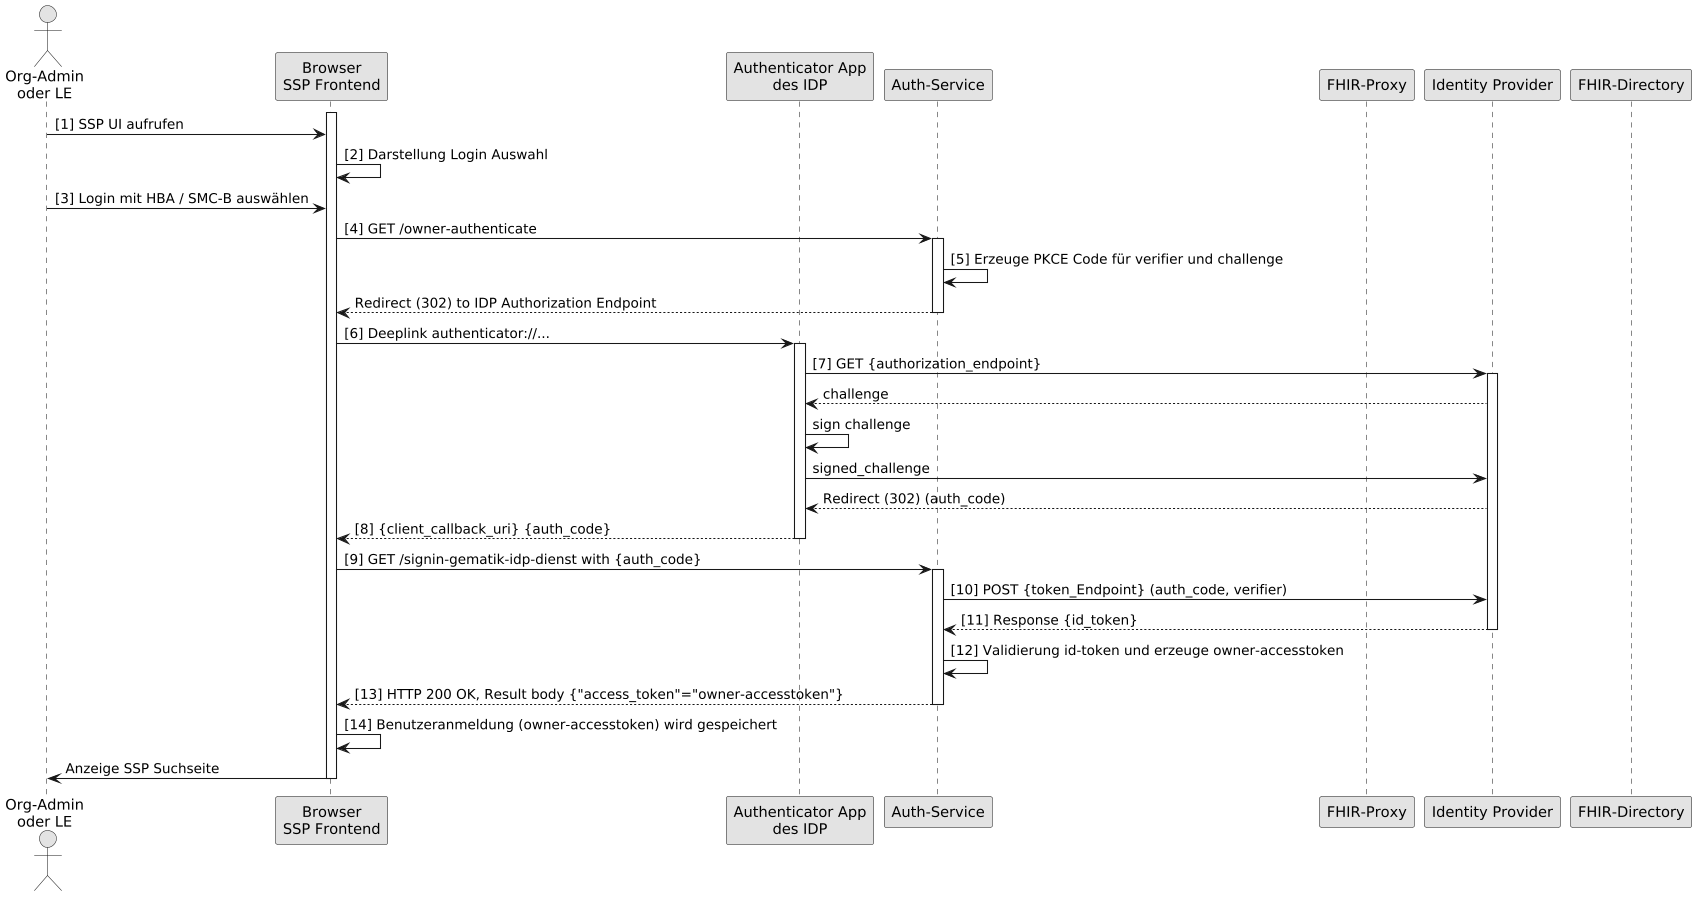

The diagram above was rendered by PlantUML. Its source (embedded in the PNG):
@startuml

skinparam dpi 100
skinparam WrapWidth 200
skinparam monochrome true

'title "FHIR-Directory, Sequenzdiagram SSP Authenticate mit Smartcard'
actor o as "Org-Admin\noder LE"
participant cl as "Browser\nSSP Frontend"
participant aa as "Authenticator App\ndes IDP"
participant au as "Auth-Service"
participant fp as "FHIR-Proxy"
participant idp as "Identity Provider"
participant fd as "FHIR-Directory"

activate cl
o -> cl: [1] SSP UI aufrufen
cl -> cl: [2] Darstellung Login Auswahl
o -> cl: [3] Login mit HBA / SMC-B auswählen


cl -> au: [4] GET /owner-authenticate
activate au
au -> au: [5] Erzeuge PKCE Code für verifier und challenge
au --> cl: Redirect (302) to IDP Authorization Endpoint
deactivate au
cl -> aa: [6] Deeplink authenticator://...
activate aa

aa -> idp: [7] GET {authorization_endpoint}
activate idp
idp --> aa: challenge
aa -> aa: sign challenge
aa-> idp: signed_challenge
idp --> aa: Redirect (302) (auth_code)
aa --> cl: [8] {client_callback_uri} {auth_code}
deactivate aa

cl -> au: [9] GET /signin-gematik-idp-dienst with {auth_code}
activate au
au -> idp: [10] POST {token_Endpoint} (auth_code, verifier)
idp --> au: [11] Response {id_token}

deactivate idp

au -> au: [12] Validierung id-token und erzeuge owner-accesstoken
au --> cl: [13] HTTP 200 OK, Result body {"access_token"="owner-accesstoken"}
deactivate au

cl -> cl: [14] Benutzeranmeldung (owner-accesstoken) wird gespeichert
cl -> o: Anzeige SSP Suchseite

deactivate cl

@enduml